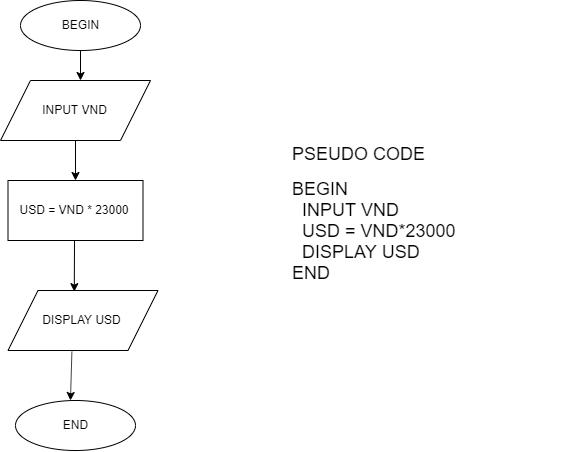

The diagram above was exported from draw.io. Its source (the exported page's mxGraphModel, read from the mxfile embedded in the PNG):
<mxGraphModel dx="1005" dy="455" grid="1" gridSize="10" guides="1" tooltips="1" connect="1" arrows="1" fold="1" page="1" pageScale="1" pageWidth="827" pageHeight="1169" math="0" shadow="0">
  <root>
    <mxCell id="0" />
    <mxCell id="1" parent="0" />
    <mxCell id="0FbpGUWuds_xT96lcGey-1" value="BEGIN" style="ellipse;whiteSpace=wrap;html=1;" vertex="1" parent="1">
      <mxGeometry x="40" y="50" width="120" height="50" as="geometry" />
    </mxCell>
    <mxCell id="0FbpGUWuds_xT96lcGey-3" value="" style="endArrow=classic;html=1;exitX=0.5;exitY=1;exitDx=0;exitDy=0;" edge="1" parent="1" source="0FbpGUWuds_xT96lcGey-1">
      <mxGeometry width="50" height="50" relative="1" as="geometry">
        <mxPoint x="40" y="170" as="sourcePoint" />
        <mxPoint x="100" y="130" as="targetPoint" />
      </mxGeometry>
    </mxCell>
    <mxCell id="0FbpGUWuds_xT96lcGey-4" value="INPUT VND" style="shape=parallelogram;perimeter=parallelogramPerimeter;whiteSpace=wrap;html=1;" vertex="1" parent="1">
      <mxGeometry x="20" y="130" width="150" height="60" as="geometry" />
    </mxCell>
    <mxCell id="0FbpGUWuds_xT96lcGey-5" value="USD = VND * 23000" style="rounded=0;whiteSpace=wrap;html=1;" vertex="1" parent="1">
      <mxGeometry x="27.5" y="230" width="135" height="60" as="geometry" />
    </mxCell>
    <mxCell id="0FbpGUWuds_xT96lcGey-6" value="" style="endArrow=classic;html=1;exitX=0.5;exitY=1;exitDx=0;exitDy=0;" edge="1" parent="1" source="0FbpGUWuds_xT96lcGey-4" target="0FbpGUWuds_xT96lcGey-5">
      <mxGeometry width="50" height="50" relative="1" as="geometry">
        <mxPoint x="20" y="360" as="sourcePoint" />
        <mxPoint x="70" y="310" as="targetPoint" />
      </mxGeometry>
    </mxCell>
    <mxCell id="0FbpGUWuds_xT96lcGey-7" value="DISPLAY USD" style="shape=parallelogram;perimeter=parallelogramPerimeter;whiteSpace=wrap;html=1;" vertex="1" parent="1">
      <mxGeometry x="27.5" y="340" width="150" height="60" as="geometry" />
    </mxCell>
    <mxCell id="0FbpGUWuds_xT96lcGey-8" value="" style="endArrow=classic;html=1;entryX=0.442;entryY=0.019;entryDx=0;entryDy=0;entryPerimeter=0;" edge="1" parent="1" target="0FbpGUWuds_xT96lcGey-7">
      <mxGeometry width="50" height="50" relative="1" as="geometry">
        <mxPoint x="94" y="290" as="sourcePoint" />
        <mxPoint x="94" y="330" as="targetPoint" />
      </mxGeometry>
    </mxCell>
    <mxCell id="0FbpGUWuds_xT96lcGey-9" value="END" style="ellipse;whiteSpace=wrap;html=1;" vertex="1" parent="1">
      <mxGeometry x="35" y="450" width="120" height="50" as="geometry" />
    </mxCell>
    <mxCell id="0FbpGUWuds_xT96lcGey-10" value="" style="endArrow=classic;html=1;entryX=0.458;entryY=0;entryDx=0;entryDy=0;exitX=0.426;exitY=1.019;exitDx=0;exitDy=0;exitPerimeter=0;entryPerimeter=0;" edge="1" parent="1" source="0FbpGUWuds_xT96lcGey-7" target="0FbpGUWuds_xT96lcGey-9">
      <mxGeometry width="50" height="50" relative="1" as="geometry">
        <mxPoint x="103" y="410" as="sourcePoint" />
        <mxPoint x="120" y="510" as="targetPoint" />
      </mxGeometry>
    </mxCell>
    <mxCell id="0FbpGUWuds_xT96lcGey-11" value="&lt;font&gt;&lt;span style=&quot;font-size: 18px&quot;&gt;PSEUDO CODE&lt;br&gt;&lt;/span&gt;&lt;br&gt;&lt;div&gt;&lt;span style=&quot;font-size: 18px&quot;&gt;BEGIN&lt;/span&gt;&lt;/div&gt;&lt;div&gt;&lt;span style=&quot;font-size: 18px&quot;&gt;&amp;nbsp; INPUT VND&lt;/span&gt;&lt;/div&gt;&lt;div&gt;&lt;span style=&quot;font-size: 18px&quot;&gt;&amp;nbsp; USD = VND*23000&lt;/span&gt;&lt;/div&gt;&lt;div&gt;&lt;span style=&quot;font-size: 18px&quot;&gt;&amp;nbsp; DISPLAY USD&amp;nbsp;&lt;/span&gt;&lt;/div&gt;&lt;div&gt;&lt;span style=&quot;font-size: 18px&quot;&gt;END&lt;/span&gt;&lt;/div&gt;&lt;/font&gt;" style="text;html=1;strokeColor=none;fillColor=none;align=left;verticalAlign=middle;whiteSpace=wrap;rounded=0;" vertex="1" parent="1">
      <mxGeometry x="310" y="75" width="290" height="375" as="geometry" />
    </mxCell>
  </root>
</mxGraphModel>